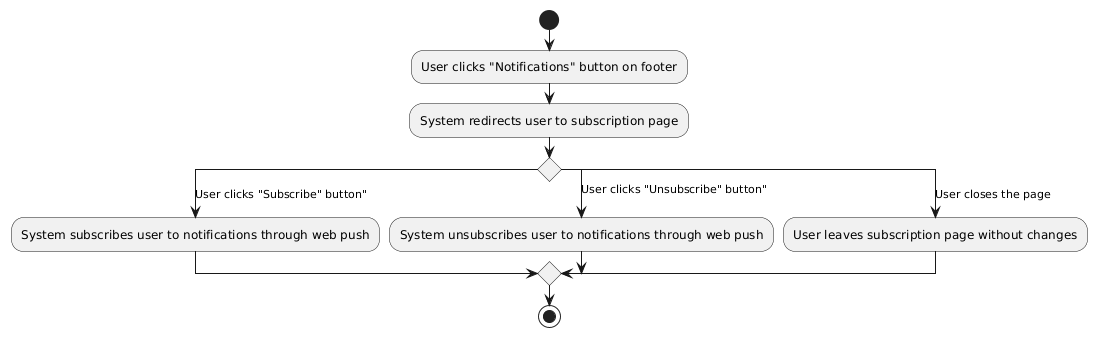

The diagram above was rendered by PlantUML. Its source (embedded in the PNG):
@startuml
start
:User clicks "Notifications" button on footer;
:System redirects user to subscription page;
switch ()
  case (User clicks "Subscribe" button")
    :System subscribes user to notifications through web push;
  case (User clicks "Unsubscribe" button")
    :System unsubscribes user to notifications through web push;
  case (User closes the page)
    :User leaves subscription page without changes;
endswitch
stop
@enduml